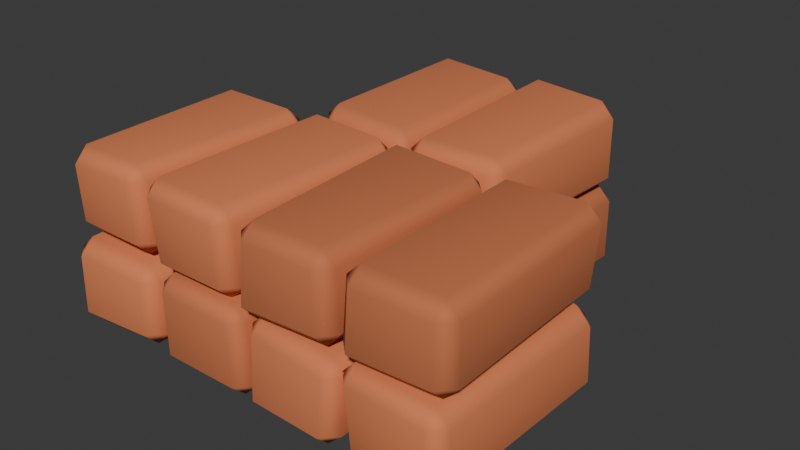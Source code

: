 # Source: BSC-11.blend  (saved by Blender 4.3.34; exported with 4.5.12 LTS)
import bpy
from mathutils import Matrix  # noqa: F401  (used for matrix-valued properties, if any)

bpy.ops.wm.read_factory_settings(use_empty=True)
scene = bpy.context.scene
scene.name = 'Scene'

# ---- collections
col_collection = bpy.data.collections.new('Collection'); scene.collection.children.link(col_collection)

# ---- materials (node trees are filled in below, after node groups)
mat_bsc_block_tint_8_003 = bpy.data.materials.new('BSC block tint 8.003')
mat_bsc_block_tint_8_003.diffuse_color = (0.715, 0.209, 0.0825, 1.0)
mat_bsc_block_tint_4_003 = bpy.data.materials.new('BSC block tint 4.003')
mat_bsc_block_tint_4_003.diffuse_color = (0.624, 0.1824, 0.072, 1.0)
mat_bsc_block_tint_0_003 = bpy.data.materials.new('BSC block tint 0.003')
mat_bsc_block_tint_0_003.diffuse_color = (0.533, 0.1558, 0.0615, 1.0)
mat_bsc_block_tint_5_003 = bpy.data.materials.new('BSC block tint 5.003')
mat_bsc_block_tint_5_003.diffuse_color = (0.6467, 0.1891, 0.07463, 1.0)
mat_bsc_block_tint_2_003 = bpy.data.materials.new('BSC block tint 2.003')
mat_bsc_block_tint_2_003.diffuse_color = (0.5785, 0.1691, 0.06675, 1.0)
mat_bsc_block_tint_7_003 = bpy.data.materials.new('BSC block tint 7.003')
mat_bsc_block_tint_7_003.diffuse_color = (0.6923, 0.2024, 0.07987, 1.0)

# ---- material node trees
mat_bsc_block_tint_8_003.use_nodes = True; mat_bsc_block_tint_8_003.node_tree.nodes.clear()
_N = mat_bsc_block_tint_8_003.node_tree.nodes; _L = mat_bsc_block_tint_8_003.node_tree.links
n0 = _N.new('ShaderNodeBsdfPrincipled'); n0.name = 'Principled BSDF'; n0.location = (10, 300)
n0.inputs[0].default_value = (0.715, 0.209, 0.0825, 1.0)
n0.inputs[2].default_value = 0.94
n1 = _N.new('ShaderNodeOutputMaterial'); n1.name = 'Material Output'; n1.location = (300, 300)
_L.new(n0.outputs[0], n1.inputs[0])
n1.is_active_output = True
mat_bsc_block_tint_4_003.use_nodes = True; mat_bsc_block_tint_4_003.node_tree.nodes.clear()
_N = mat_bsc_block_tint_4_003.node_tree.nodes; _L = mat_bsc_block_tint_4_003.node_tree.links
n0 = _N.new('ShaderNodeBsdfPrincipled'); n0.name = 'Principled BSDF'; n0.location = (10, 300)
n0.inputs[0].default_value = (0.624, 0.1824, 0.072, 1.0)
n0.inputs[2].default_value = 0.94
n1 = _N.new('ShaderNodeOutputMaterial'); n1.name = 'Material Output'; n1.location = (300, 300)
_L.new(n0.outputs[0], n1.inputs[0])
n1.is_active_output = True
mat_bsc_block_tint_0_003.use_nodes = True; mat_bsc_block_tint_0_003.node_tree.nodes.clear()
_N = mat_bsc_block_tint_0_003.node_tree.nodes; _L = mat_bsc_block_tint_0_003.node_tree.links
n0 = _N.new('ShaderNodeBsdfPrincipled'); n0.name = 'Principled BSDF'; n0.location = (10, 300)
n0.inputs[0].default_value = (0.533, 0.1558, 0.0615, 1.0)
n0.inputs[2].default_value = 0.94
n1 = _N.new('ShaderNodeOutputMaterial'); n1.name = 'Material Output'; n1.location = (300, 300)
_L.new(n0.outputs[0], n1.inputs[0])
n1.is_active_output = True
mat_bsc_block_tint_5_003.use_nodes = True; mat_bsc_block_tint_5_003.node_tree.nodes.clear()
_N = mat_bsc_block_tint_5_003.node_tree.nodes; _L = mat_bsc_block_tint_5_003.node_tree.links
n0 = _N.new('ShaderNodeBsdfPrincipled'); n0.name = 'Principled BSDF'; n0.location = (10, 300)
n0.inputs[0].default_value = (0.6467, 0.1891, 0.07463, 1.0)
n0.inputs[2].default_value = 0.94
n1 = _N.new('ShaderNodeOutputMaterial'); n1.name = 'Material Output'; n1.location = (300, 300)
_L.new(n0.outputs[0], n1.inputs[0])
n1.is_active_output = True
mat_bsc_block_tint_2_003.use_nodes = True; mat_bsc_block_tint_2_003.node_tree.nodes.clear()
_N = mat_bsc_block_tint_2_003.node_tree.nodes; _L = mat_bsc_block_tint_2_003.node_tree.links
n0 = _N.new('ShaderNodeBsdfPrincipled'); n0.name = 'Principled BSDF'; n0.location = (10, 300)
n0.inputs[0].default_value = (0.5785, 0.1691, 0.06675, 1.0)
n0.inputs[2].default_value = 0.94
n1 = _N.new('ShaderNodeOutputMaterial'); n1.name = 'Material Output'; n1.location = (300, 300)
_L.new(n0.outputs[0], n1.inputs[0])
n1.is_active_output = True
mat_bsc_block_tint_7_003.use_nodes = True; mat_bsc_block_tint_7_003.node_tree.nodes.clear()
_N = mat_bsc_block_tint_7_003.node_tree.nodes; _L = mat_bsc_block_tint_7_003.node_tree.links
n0 = _N.new('ShaderNodeBsdfPrincipled'); n0.name = 'Principled BSDF'; n0.location = (10, 300)
n0.inputs[0].default_value = (0.6923, 0.2024, 0.07987, 1.0)
n0.inputs[2].default_value = 0.94
n1 = _N.new('ShaderNodeOutputMaterial'); n1.name = 'Material Output'; n1.location = (300, 300)
_L.new(n0.outputs[0], n1.inputs[0])
n1.is_active_output = True

# ---- world
world_world = bpy.data.worlds.new('World'); scene.world = world_world
world_world.use_nodes = True; world_world.node_tree.nodes.clear()
_N = world_world.node_tree.nodes; _L = world_world.node_tree.links
n0 = _N.new('ShaderNodeOutputWorld'); n0.name = 'World Output'; n0.location = (300, 300)
n1 = _N.new('ShaderNodeBackground'); n1.name = 'Background'; n1.location = (10, 300)
n1.inputs[0].default_value = (0.05088, 0.05088, 0.05088, 1.0)
_L.new(n1.outputs[0], n0.inputs[0])
n0.is_active_output = True
world_world.color = (0.05088, 0.05088, 0.05088)
world_world.sun_shadow_jitter_overblur = 0.0

# ---- meshes
me_cube_508 = bpy.data.meshes.new('Cube.508')
me_cube_508.from_pydata([(-0.2464, -0.4793, -0.1971), (-0.2438, -0.4686, 0.1979), (-0.2335, 0.4597, -0.2091), (-0.2422, 0.4775, 0.2116), (0.2223, -0.4454, -0.1848), (0.2225, -0.449, 0.1805), (0.247, 0.4347, -0.1933), (0.229, 0.4601, 0.1859)], [], [(0, 1, 3, 2), (2, 3, 7, 6), (6, 7, 5, 4), (4, 5, 1, 0), (2, 6, 4, 0), (7, 3, 1, 5)])
_uv = me_cube_508.uv_layers.new(name='UVMap')
_uv.uv.foreach_set('vector', [0.375, 0.0, 0.625, 0.0, 0.625, 0.25, 0.375, 0.25, 0.375, 0.25, 0.625, 0.25, 0.625, 0.5, 0.375, 0.5, 0.375, 0.5, 0.625, 0.5, 0.625, 0.75, 0.375, 0.75, 0.375, 0.75, 0.625, 0.75, 0.625, 1.0, 0.375, 1.0, 0.125, 0.5, 0.375, 0.5, 0.375, 0.75, 0.125, 0.75, 0.625, 0.5, 0.875, 0.5, 0.875, 0.75, 0.625, 0.75])
me_cube_508.materials.append(mat_bsc_block_tint_8_003)
me_cube_508.update()
me_cube_509 = bpy.data.meshes.new('Cube.509')
me_cube_509.from_pydata([(-0.2431, -0.4408, -0.2144), (-0.2205, -0.4643, 0.2116), (-0.2325, 0.4334, -0.1951), (-0.2302, 0.4363, 0.2005), (0.2501, -0.4493, -0.2071), (0.2479, -0.4787, 0.2107), (0.2218, 0.4708, -0.1799), (0.2148, 0.4478, 0.2112)], [], [(0, 1, 3, 2), (2, 3, 7, 6), (6, 7, 5, 4), (4, 5, 1, 0), (2, 6, 4, 0), (7, 3, 1, 5)])
_uv = me_cube_509.uv_layers.new(name='UVMap')
_uv.uv.foreach_set('vector', [0.375, 0.0, 0.625, 0.0, 0.625, 0.25, 0.375, 0.25, 0.375, 0.25, 0.625, 0.25, 0.625, 0.5, 0.375, 0.5, 0.375, 0.5, 0.625, 0.5, 0.625, 0.75, 0.375, 0.75, 0.375, 0.75, 0.625, 0.75, 0.625, 1.0, 0.375, 1.0, 0.125, 0.5, 0.375, 0.5, 0.375, 0.75, 0.125, 0.75, 0.625, 0.5, 0.875, 0.5, 0.875, 0.75, 0.625, 0.75])
me_cube_509.materials.append(mat_bsc_block_tint_4_003)
me_cube_509.update()
me_cube_510 = bpy.data.meshes.new('Cube.510')
me_cube_510.from_pydata([(-0.2349, -0.4598, -0.197), (-0.2197, -0.4341, 0.1887), (-0.2306, 0.4603, -0.1797), (-0.2423, 0.4326, 0.1839), (0.2426, -0.4387, -0.2047), (0.2225, -0.4721, 0.2012), (0.2164, 0.4766, -0.195), (0.2415, 0.4783, 0.1806)], [], [(0, 1, 3, 2), (2, 3, 7, 6), (6, 7, 5, 4), (4, 5, 1, 0), (2, 6, 4, 0), (7, 3, 1, 5)])
_uv = me_cube_510.uv_layers.new(name='UVMap')
_uv.uv.foreach_set('vector', [0.375, 0.0, 0.625, 0.0, 0.625, 0.25, 0.375, 0.25, 0.375, 0.25, 0.625, 0.25, 0.625, 0.5, 0.375, 0.5, 0.375, 0.5, 0.625, 0.5, 0.625, 0.75, 0.375, 0.75, 0.375, 0.75, 0.625, 0.75, 0.625, 1.0, 0.375, 1.0, 0.125, 0.5, 0.375, 0.5, 0.375, 0.75, 0.125, 0.75, 0.625, 0.5, 0.875, 0.5, 0.875, 0.75, 0.625, 0.75])
me_cube_510.materials.append(mat_bsc_block_tint_4_003)
me_cube_510.update()
me_cube_511 = bpy.data.meshes.new('Cube.511')
me_cube_511.from_pydata([(-0.2461, -0.4513, -0.2127), (-0.2327, -0.4379, 0.2023), (-0.242, 0.4445, -0.1861), (-0.2196, 0.4737, 0.1809), (0.2151, -0.4673, -0.2082), (0.2498, -0.4722, 0.1814), (0.2212, 0.437, -0.1808), (0.2413, 0.4585, 0.1884)], [], [(0, 1, 3, 2), (2, 3, 7, 6), (6, 7, 5, 4), (4, 5, 1, 0), (2, 6, 4, 0), (7, 3, 1, 5)])
_uv = me_cube_511.uv_layers.new(name='UVMap')
_uv.uv.foreach_set('vector', [0.375, 0.0, 0.625, 0.0, 0.625, 0.25, 0.375, 0.25, 0.375, 0.25, 0.625, 0.25, 0.625, 0.5, 0.375, 0.5, 0.375, 0.5, 0.625, 0.5, 0.625, 0.75, 0.375, 0.75, 0.375, 0.75, 0.625, 0.75, 0.625, 1.0, 0.375, 1.0, 0.125, 0.5, 0.375, 0.5, 0.375, 0.75, 0.125, 0.75, 0.625, 0.5, 0.875, 0.5, 0.875, 0.75, 0.625, 0.75])
me_cube_511.materials.append(mat_bsc_block_tint_8_003)
me_cube_511.update()
me_cube_512 = bpy.data.meshes.new('Cube.512')
me_cube_512.from_pydata([(-0.2317, -0.4327, -0.1877), (-0.2403, -0.4433, 0.2036), (-0.2221, 0.4647, -0.1839), (-0.2437, 0.4812, 0.1965), (0.2266, -0.4443, -0.1847), (0.2224, -0.4429, 0.2008), (0.246, 0.4812, -0.2141), (0.2487, 0.4708, 0.1961)], [], [(0, 1, 3, 2), (2, 3, 7, 6), (6, 7, 5, 4), (4, 5, 1, 0), (2, 6, 4, 0), (7, 3, 1, 5)])
_uv = me_cube_512.uv_layers.new(name='UVMap')
_uv.uv.foreach_set('vector', [0.375, 0.0, 0.625, 0.0, 0.625, 0.25, 0.375, 0.25, 0.375, 0.25, 0.625, 0.25, 0.625, 0.5, 0.375, 0.5, 0.375, 0.5, 0.625, 0.5, 0.625, 0.75, 0.375, 0.75, 0.375, 0.75, 0.625, 0.75, 0.625, 1.0, 0.375, 1.0, 0.125, 0.5, 0.375, 0.5, 0.375, 0.75, 0.125, 0.75, 0.625, 0.5, 0.875, 0.5, 0.875, 0.75, 0.625, 0.75])
me_cube_512.materials.append(mat_bsc_block_tint_0_003)
me_cube_512.update()
me_cube_513 = bpy.data.meshes.new('Cube.513')
me_cube_513.from_pydata([(-0.2218, -0.4512, -0.1895), (-0.2391, -0.4755, 0.2105), (-0.2233, 0.4566, -0.1819), (-0.2449, 0.4769, 0.2144), (0.2196, -0.466, -0.1992), (0.2427, -0.4792, 0.1996), (0.2484, 0.4754, -0.1816), (0.2246, 0.4791, 0.1818)], [], [(0, 1, 3, 2), (2, 3, 7, 6), (6, 7, 5, 4), (4, 5, 1, 0), (2, 6, 4, 0), (7, 3, 1, 5)])
_uv = me_cube_513.uv_layers.new(name='UVMap')
_uv.uv.foreach_set('vector', [0.375, 0.0, 0.625, 0.0, 0.625, 0.25, 0.375, 0.25, 0.375, 0.25, 0.625, 0.25, 0.625, 0.5, 0.375, 0.5, 0.375, 0.5, 0.625, 0.5, 0.625, 0.75, 0.375, 0.75, 0.375, 0.75, 0.625, 0.75, 0.625, 1.0, 0.375, 1.0, 0.125, 0.5, 0.375, 0.5, 0.375, 0.75, 0.125, 0.75, 0.625, 0.5, 0.875, 0.5, 0.875, 0.75, 0.625, 0.75])
me_cube_513.materials.append(mat_bsc_block_tint_8_003)
me_cube_513.update()
me_cube_514 = bpy.data.meshes.new('Cube.514')
me_cube_514.from_pydata([(-0.2219, -0.4347, -0.1857), (-0.2314, -0.4438, 0.1887), (-0.2359, 0.4426, -0.1859), (-0.2241, 0.4379, 0.2116), (0.2212, -0.4349, -0.1827), (0.215, -0.4547, 0.213), (0.2326, 0.4646, -0.1848), (0.2447, 0.449, 0.1977)], [], [(0, 1, 3, 2), (2, 3, 7, 6), (6, 7, 5, 4), (4, 5, 1, 0), (2, 6, 4, 0), (7, 3, 1, 5)])
_uv = me_cube_514.uv_layers.new(name='UVMap')
_uv.uv.foreach_set('vector', [0.375, 0.0, 0.625, 0.0, 0.625, 0.25, 0.375, 0.25, 0.375, 0.25, 0.625, 0.25, 0.625, 0.5, 0.375, 0.5, 0.375, 0.5, 0.625, 0.5, 0.625, 0.75, 0.375, 0.75, 0.375, 0.75, 0.625, 0.75, 0.625, 1.0, 0.375, 1.0, 0.125, 0.5, 0.375, 0.5, 0.375, 0.75, 0.125, 0.75, 0.625, 0.5, 0.875, 0.5, 0.875, 0.75, 0.625, 0.75])
me_cube_514.materials.append(mat_bsc_block_tint_8_003)
me_cube_514.update()
me_cube_515 = bpy.data.meshes.new('Cube.515')
me_cube_515.from_pydata([(-0.226, -0.4389, -0.2104), (-0.2372, -0.4754, 0.2011), (-0.2357, 0.4587, -0.2146), (-0.223, 0.4709, 0.2069), (0.2214, -0.4496, -0.1923), (0.2316, -0.4762, 0.1986), (0.2396, 0.4382, -0.2029), (0.2472, 0.4608, 0.1963)], [], [(0, 1, 3, 2), (2, 3, 7, 6), (6, 7, 5, 4), (4, 5, 1, 0), (2, 6, 4, 0), (7, 3, 1, 5)])
_uv = me_cube_515.uv_layers.new(name='UVMap')
_uv.uv.foreach_set('vector', [0.375, 0.0, 0.625, 0.0, 0.625, 0.25, 0.375, 0.25, 0.375, 0.25, 0.625, 0.25, 0.625, 0.5, 0.375, 0.5, 0.375, 0.5, 0.625, 0.5, 0.625, 0.75, 0.375, 0.75, 0.375, 0.75, 0.625, 0.75, 0.625, 1.0, 0.375, 1.0, 0.125, 0.5, 0.375, 0.5, 0.375, 0.75, 0.125, 0.75, 0.625, 0.5, 0.875, 0.5, 0.875, 0.75, 0.625, 0.75])
me_cube_515.materials.append(mat_bsc_block_tint_8_003)
me_cube_515.update()
me_cube_516 = bpy.data.meshes.new('Cube.516')
me_cube_516.from_pydata([(-0.2277, -0.4611, -0.1816), (-0.2299, -0.443, 0.2093), (-0.2337, 0.4506, -0.1828), (-0.2455, 0.4505, 0.2068), (0.2423, -0.4809, -0.1808), (0.2411, -0.4422, 0.1818), (0.2456, 0.4709, -0.1889), (0.2342, 0.4344, 0.1887)], [], [(0, 1, 3, 2), (2, 3, 7, 6), (6, 7, 5, 4), (4, 5, 1, 0), (2, 6, 4, 0), (7, 3, 1, 5)])
_uv = me_cube_516.uv_layers.new(name='UVMap')
_uv.uv.foreach_set('vector', [0.375, 0.0, 0.625, 0.0, 0.625, 0.25, 0.375, 0.25, 0.375, 0.25, 0.625, 0.25, 0.625, 0.5, 0.375, 0.5, 0.375, 0.5, 0.625, 0.5, 0.625, 0.75, 0.375, 0.75, 0.375, 0.75, 0.625, 0.75, 0.625, 1.0, 0.375, 1.0, 0.125, 0.5, 0.375, 0.5, 0.375, 0.75, 0.125, 0.75, 0.625, 0.5, 0.875, 0.5, 0.875, 0.75, 0.625, 0.75])
me_cube_516.materials.append(mat_bsc_block_tint_5_003)
me_cube_516.update()
me_cube_517 = bpy.data.meshes.new('Cube.517')
me_cube_517.from_pydata([(-0.2476, -0.4784, -0.2032), (-0.2249, -0.4657, 0.1882), (-0.2311, 0.4668, -0.1805), (-0.2496, 0.4609, 0.1973), (0.232, -0.4731, -0.1802), (0.2164, -0.4749, 0.198), (0.2241, 0.4526, -0.1924), (0.2477, 0.4371, 0.1845)], [], [(0, 1, 3, 2), (2, 3, 7, 6), (6, 7, 5, 4), (4, 5, 1, 0), (2, 6, 4, 0), (7, 3, 1, 5)])
_uv = me_cube_517.uv_layers.new(name='UVMap')
_uv.uv.foreach_set('vector', [0.375, 0.0, 0.625, 0.0, 0.625, 0.25, 0.375, 0.25, 0.375, 0.25, 0.625, 0.25, 0.625, 0.5, 0.375, 0.5, 0.375, 0.5, 0.625, 0.5, 0.625, 0.75, 0.375, 0.75, 0.375, 0.75, 0.625, 0.75, 0.625, 1.0, 0.375, 1.0, 0.125, 0.5, 0.375, 0.5, 0.375, 0.75, 0.125, 0.75, 0.625, 0.5, 0.875, 0.5, 0.875, 0.75, 0.625, 0.75])
me_cube_517.materials.append(mat_bsc_block_tint_2_003)
me_cube_517.update()
me_cube_518 = bpy.data.meshes.new('Cube.518')
me_cube_518.from_pydata([(-0.2209, -0.4562, -0.184), (-0.2298, -0.4744, 0.1828), (-0.2181, 0.4651, -0.1872), (-0.2357, 0.4716, 0.2103), (0.2272, -0.4366, -0.1909), (0.2272, -0.4338, 0.1857), (0.2442, 0.4419, -0.2113), (0.2367, 0.449, 0.1927)], [], [(0, 1, 3, 2), (2, 3, 7, 6), (6, 7, 5, 4), (4, 5, 1, 0), (2, 6, 4, 0), (7, 3, 1, 5)])
_uv = me_cube_518.uv_layers.new(name='UVMap')
_uv.uv.foreach_set('vector', [0.375, 0.0, 0.625, 0.0, 0.625, 0.25, 0.375, 0.25, 0.375, 0.25, 0.625, 0.25, 0.625, 0.5, 0.375, 0.5, 0.375, 0.5, 0.625, 0.5, 0.625, 0.75, 0.375, 0.75, 0.375, 0.75, 0.625, 0.75, 0.625, 1.0, 0.375, 1.0, 0.125, 0.5, 0.375, 0.5, 0.375, 0.75, 0.125, 0.75, 0.625, 0.5, 0.875, 0.5, 0.875, 0.75, 0.625, 0.75])
me_cube_518.materials.append(mat_bsc_block_tint_7_003)
me_cube_518.update()
me_cube_519 = bpy.data.meshes.new('Cube.519')
me_cube_519.from_pydata([(-0.2417, -0.4747, -0.1934), (-0.2216, -0.4564, 0.1883), (-0.2204, 0.4369, -0.1907), (-0.2151, 0.4619, 0.1947), (0.238, -0.4528, -0.1877), (0.2473, -0.4744, 0.1952), (0.2234, 0.4613, -0.19), (0.2503, 0.4803, 0.2035)], [], [(0, 1, 3, 2), (2, 3, 7, 6), (6, 7, 5, 4), (4, 5, 1, 0), (2, 6, 4, 0), (7, 3, 1, 5)])
_uv = me_cube_519.uv_layers.new(name='UVMap')
_uv.uv.foreach_set('vector', [0.375, 0.0, 0.625, 0.0, 0.625, 0.25, 0.375, 0.25, 0.375, 0.25, 0.625, 0.25, 0.625, 0.5, 0.375, 0.5, 0.375, 0.5, 0.625, 0.5, 0.625, 0.75, 0.375, 0.75, 0.375, 0.75, 0.625, 0.75, 0.625, 1.0, 0.375, 1.0, 0.125, 0.5, 0.375, 0.5, 0.375, 0.75, 0.125, 0.75, 0.625, 0.5, 0.875, 0.5, 0.875, 0.75, 0.625, 0.75])
me_cube_519.materials.append(mat_bsc_block_tint_2_003)
me_cube_519.update()

# ---- objects
ob_hand_shaped_masonry = bpy.data.objects.new('hand-shaped masonry', me_cube_508)
ob_hand_shaped_masonry_001 = bpy.data.objects.new('hand-shaped masonry.001', me_cube_509)
ob_hand_shaped_masonry_002 = bpy.data.objects.new('hand-shaped masonry.002', me_cube_510)
ob_hand_shaped_masonry_003 = bpy.data.objects.new('hand-shaped masonry.003', me_cube_511)
ob_hand_shaped_masonry_004 = bpy.data.objects.new('hand-shaped masonry.004', me_cube_512)
ob_hand_shaped_masonry_005 = bpy.data.objects.new('hand-shaped masonry.005', me_cube_513)
ob_hand_shaped_masonry_006 = bpy.data.objects.new('hand-shaped masonry.006', me_cube_514)
ob_hand_shaped_masonry_007 = bpy.data.objects.new('hand-shaped masonry.007', me_cube_515)
ob_hand_shaped_masonry_008 = bpy.data.objects.new('hand-shaped masonry.008', me_cube_516)
ob_hand_shaped_masonry_009 = bpy.data.objects.new('hand-shaped masonry.009', me_cube_517)
ob_hand_shaped_masonry_010 = bpy.data.objects.new('hand-shaped masonry.010', me_cube_518)
ob_hand_shaped_masonry_011 = bpy.data.objects.new('hand-shaped masonry.011', me_cube_519)

# ---- transforms, parenting, visibility, modifiers, constraints
ob_hand_shaped_masonry.location = (-0.72, -0.47, 0.205)
ob_hand_shaped_masonry.rotation_euler = (0.0, 0.0, -0.001612)
_m = ob_hand_shaped_masonry.modifiers.new('soft manufactured edges', 'BEVEL')
_m.width = 0.065
_m.width_pct = 0.065
_m = ob_hand_shaped_masonry.modifiers.new('weighted normals', 'WEIGHTED_NORMAL')
ob_hand_shaped_masonry_001.location = (-0.24, -0.47, 0.205)
ob_hand_shaped_masonry_001.rotation_euler = (0.0, 0.0, 0.01149)
_m = ob_hand_shaped_masonry_001.modifiers.new('soft manufactured edges', 'BEVEL')
_m.width = 0.065
_m.width_pct = 0.065
_m = ob_hand_shaped_masonry_001.modifiers.new('weighted normals', 'WEIGHTED_NORMAL')
ob_hand_shaped_masonry_002.location = (-0.24, 0.47, 0.205)
ob_hand_shaped_masonry_002.rotation_euler = (0.0, 0.0, 0.01717)
_m = ob_hand_shaped_masonry_002.modifiers.new('soft manufactured edges', 'BEVEL')
_m.width = 0.065
_m.width_pct = 0.065
_m = ob_hand_shaped_masonry_002.modifiers.new('weighted normals', 'WEIGHTED_NORMAL')
ob_hand_shaped_masonry_003.location = (0.24, -0.47, 0.205)
ob_hand_shaped_masonry_003.rotation_euler = (0.0, 0.0, 0.005668)
_m = ob_hand_shaped_masonry_003.modifiers.new('soft manufactured edges', 'BEVEL')
_m.width = 0.065
_m.width_pct = 0.065
_m = ob_hand_shaped_masonry_003.modifiers.new('weighted normals', 'WEIGHTED_NORMAL')
ob_hand_shaped_masonry_004.location = (0.24, 0.47, 0.205)
ob_hand_shaped_masonry_004.rotation_euler = (0.0, 0.0, -0.0009181)
_m = ob_hand_shaped_masonry_004.modifiers.new('soft manufactured edges', 'BEVEL')
_m.width = 0.065
_m.width_pct = 0.065
_m = ob_hand_shaped_masonry_004.modifiers.new('weighted normals', 'WEIGHTED_NORMAL')
ob_hand_shaped_masonry_005.location = (0.72, -0.47, 0.205)
ob_hand_shaped_masonry_005.rotation_euler = (0.0, 0.0, -0.0155)
_m = ob_hand_shaped_masonry_005.modifiers.new('soft manufactured edges', 'BEVEL')
_m.width = 0.065
_m.width_pct = 0.065
_m = ob_hand_shaped_masonry_005.modifiers.new('weighted normals', 'WEIGHTED_NORMAL')
ob_hand_shaped_masonry_006.location = (-0.72, -0.47, 0.61)
ob_hand_shaped_masonry_006.rotation_euler = (0.0, 0.0, -0.005915)
_m = ob_hand_shaped_masonry_006.modifiers.new('soft manufactured edges', 'BEVEL')
_m.width = 0.065
_m.width_pct = 0.065
_m = ob_hand_shaped_masonry_006.modifiers.new('weighted normals', 'WEIGHTED_NORMAL')
ob_hand_shaped_masonry_007.location = (-0.24, -0.47, 0.61)
ob_hand_shaped_masonry_007.rotation_euler = (0.0, 0.0, -0.01543)
_m = ob_hand_shaped_masonry_007.modifiers.new('soft manufactured edges', 'BEVEL')
_m.width = 0.065
_m.width_pct = 0.065
_m = ob_hand_shaped_masonry_007.modifiers.new('weighted normals', 'WEIGHTED_NORMAL')
ob_hand_shaped_masonry_008.location = (-0.24, 0.47, 0.61)
ob_hand_shaped_masonry_008.rotation_euler = (0.0, 0.0, -0.009001)
_m = ob_hand_shaped_masonry_008.modifiers.new('soft manufactured edges', 'BEVEL')
_m.width = 0.065
_m.width_pct = 0.065
_m = ob_hand_shaped_masonry_008.modifiers.new('weighted normals', 'WEIGHTED_NORMAL')
ob_hand_shaped_masonry_009.location = (0.24, -0.47, 0.61)
ob_hand_shaped_masonry_009.rotation_euler = (0.0, 0.0, 0.01507)
_m = ob_hand_shaped_masonry_009.modifiers.new('soft manufactured edges', 'BEVEL')
_m.width = 0.065
_m.width_pct = 0.065
_m = ob_hand_shaped_masonry_009.modifiers.new('weighted normals', 'WEIGHTED_NORMAL')
ob_hand_shaped_masonry_010.location = (0.24, 0.47, 0.61)
ob_hand_shaped_masonry_010.rotation_euler = (0.0, 0.0, -0.01698)
_m = ob_hand_shaped_masonry_010.modifiers.new('soft manufactured edges', 'BEVEL')
_m.width = 0.065
_m.width_pct = 0.065
_m = ob_hand_shaped_masonry_010.modifiers.new('weighted normals', 'WEIGHTED_NORMAL')
ob_hand_shaped_masonry_011.location = (0.72, -0.47, 0.61)
ob_hand_shaped_masonry_011.rotation_euler = (0.0, 0.0, 0.01133)
_m = ob_hand_shaped_masonry_011.modifiers.new('soft manufactured edges', 'BEVEL')
_m.width = 0.065
_m.width_pct = 0.065
_m = ob_hand_shaped_masonry_011.modifiers.new('weighted normals', 'WEIGHTED_NORMAL')

# ---- collection membership
col_collection.objects.link(ob_hand_shaped_masonry)
col_collection.objects.link(ob_hand_shaped_masonry_001)
col_collection.objects.link(ob_hand_shaped_masonry_002)
col_collection.objects.link(ob_hand_shaped_masonry_003)
col_collection.objects.link(ob_hand_shaped_masonry_004)
col_collection.objects.link(ob_hand_shaped_masonry_005)
col_collection.objects.link(ob_hand_shaped_masonry_006)
col_collection.objects.link(ob_hand_shaped_masonry_007)
col_collection.objects.link(ob_hand_shaped_masonry_008)
col_collection.objects.link(ob_hand_shaped_masonry_009)
col_collection.objects.link(ob_hand_shaped_masonry_010)
col_collection.objects.link(ob_hand_shaped_masonry_011)

# ---- scene / render settings (as saved in the file)
scene.frame_start = 1; scene.frame_end = 120; scene.frame_set(1)
scene.render.engine = 'BLENDER_EEVEE_NEXT'
bpy.context.view_layer.update()

# ---- added for rendering (the .blend has no active camera and no usable light): camera, sun
cam_auto = bpy.data.cameras.new('AutoCamera')
cam_auto.lens = 50.0
cam_auto.sensor_width = 36.0
cam_auto.clip_end = 1000.0
ob_auto_camera = bpy.data.objects.new('AutoCamera', cam_auto)
scene.collection.objects.link(ob_auto_camera)
ob_auto_camera.location = (2.62595, -3.1488, 2.5043)
ob_auto_camera.rotation_euler = (1.09748, -7.21219e-08, 0.694738)
scene.camera = ob_auto_camera
light_auto_sun = bpy.data.lights.new('AutoSun', 'SUN')
light_auto_sun.energy = 3.0
light_auto_sun.angle = 0.0523599
ob_auto_sun = bpy.data.objects.new('AutoSun', light_auto_sun)
scene.collection.objects.link(ob_auto_sun)
ob_auto_sun.rotation_euler = (0.872665, 0.174533, 0.523599)
bpy.context.view_layer.update()
